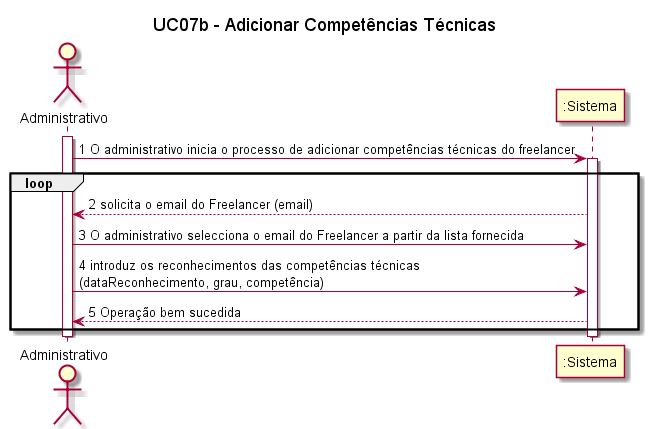

The diagram above was rendered by PlantUML. Its source (embedded in the PNG):
@startuml

title UC07b - Adicionar Competências Técnicas

actor Administrativo
participant ":Sistema" as Sistema

activate Administrativo

Administrativo -> Sistema : 1 O administrativo inicia o processo de adicionar competências técnicas do freelancer
activate Sistema

loop
Sistema --> Administrativo: 2 solicita o email do Freelancer (email)
Administrativo -> Sistema: 3 O administrativo selecciona o email do Freelancer a partir da lista fornecida
Administrativo -> Sistema: 4 introduz os reconhecimentos das competências técnicas \n(dataReconhecimento, grau, competência)
Sistema --> Administrativo: 5 Operação bem sucedida
end

deactivate Administrativo
deactivate Sistema

@enduml